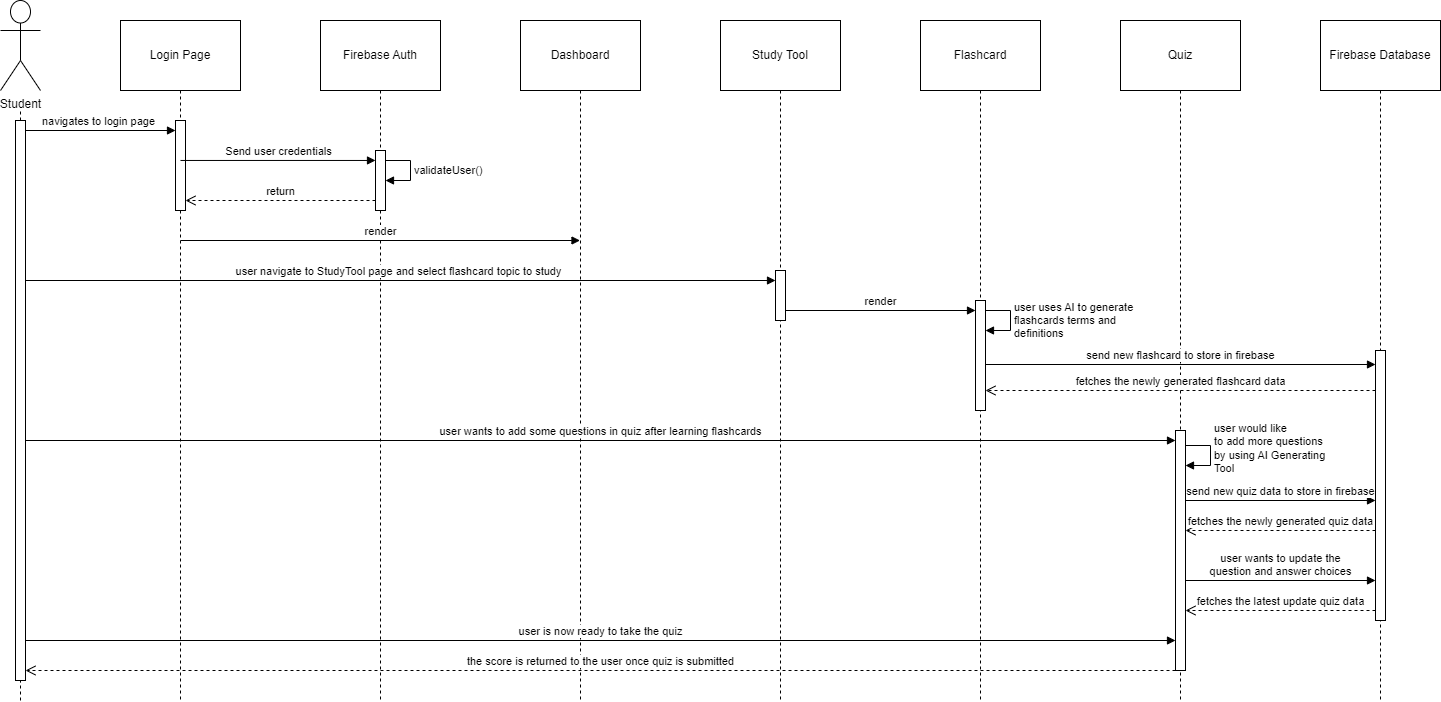

The diagram above was exported from draw.io. Its source (the exported page's mxGraphModel, read from the mxfile embedded in the PNG):
<mxGraphModel dx="1050" dy="534" grid="1" gridSize="10" guides="1" tooltips="1" connect="1" arrows="1" fold="1" page="1" pageScale="1" pageWidth="1100" pageHeight="850" background="none" math="0" shadow="0">
  <root>
    <mxCell id="0" />
    <mxCell id="1" parent="0" />
    <mxCell id="uv3LbVLFsR-6Mfd2ZYp9-1" value="Student" style="shape=umlActor;verticalLabelPosition=bottom;verticalAlign=top;html=1;" parent="1" vertex="1">
      <mxGeometry x="80" y="60" width="40" height="90" as="geometry" />
    </mxCell>
    <mxCell id="ORIBsGwlCwMnbm76G5rM-8" value="Login Page" style="shape=umlLifeline;perimeter=lifelinePerimeter;whiteSpace=wrap;html=1;container=1;dropTarget=0;collapsible=0;recursiveResize=0;outlineConnect=0;portConstraint=eastwest;newEdgeStyle={&quot;curved&quot;:0,&quot;rounded&quot;:0};size=70;" parent="1" vertex="1">
      <mxGeometry x="200" y="80" width="120" height="680" as="geometry" />
    </mxCell>
    <mxCell id="eAaXUzj0AsEsrcKm387--40" value="" style="html=1;points=[[0,0,0,0,5],[0,1,0,0,-5],[1,0,0,0,5],[1,1,0,0,-5]];perimeter=orthogonalPerimeter;outlineConnect=0;targetShapes=umlLifeline;portConstraint=eastwest;newEdgeStyle={&quot;curved&quot;:0,&quot;rounded&quot;:0};" vertex="1" parent="ORIBsGwlCwMnbm76G5rM-8">
      <mxGeometry x="55" y="100" width="10" height="90" as="geometry" />
    </mxCell>
    <mxCell id="ORIBsGwlCwMnbm76G5rM-9" value="Firebase Auth" style="shape=umlLifeline;perimeter=lifelinePerimeter;whiteSpace=wrap;html=1;container=1;dropTarget=0;collapsible=0;recursiveResize=0;outlineConnect=0;portConstraint=eastwest;newEdgeStyle={&quot;curved&quot;:0,&quot;rounded&quot;:0};size=70;" parent="1" vertex="1">
      <mxGeometry x="400" y="80" width="120" height="680" as="geometry" />
    </mxCell>
    <mxCell id="Zz6cyjE_9BOgYjBW8qWQ-2" value="" style="html=1;points=[[0,0,0,0,5],[0,1,0,0,-5],[1,0,0,0,5],[1,1,0,0,-5]];perimeter=orthogonalPerimeter;outlineConnect=0;targetShapes=umlLifeline;portConstraint=eastwest;newEdgeStyle={&quot;curved&quot;:0,&quot;rounded&quot;:0};" parent="ORIBsGwlCwMnbm76G5rM-9" vertex="1">
      <mxGeometry x="55" y="130" width="10" height="60" as="geometry" />
    </mxCell>
    <mxCell id="Zz6cyjE_9BOgYjBW8qWQ-11" value="validateUser()" style="html=1;align=left;spacingLeft=2;endArrow=block;rounded=0;edgeStyle=orthogonalEdgeStyle;curved=0;rounded=0;" parent="ORIBsGwlCwMnbm76G5rM-9" source="Zz6cyjE_9BOgYjBW8qWQ-2" target="Zz6cyjE_9BOgYjBW8qWQ-2" edge="1">
      <mxGeometry relative="1" as="geometry">
        <mxPoint x="70" y="140" as="sourcePoint" />
        <Array as="points">
          <mxPoint x="90" y="140" />
          <mxPoint x="90" y="160" />
        </Array>
        <mxPoint x="70" y="160" as="targetPoint" />
      </mxGeometry>
    </mxCell>
    <mxCell id="ORIBsGwlCwMnbm76G5rM-10" value="Study Tool" style="shape=umlLifeline;perimeter=lifelinePerimeter;whiteSpace=wrap;html=1;container=1;dropTarget=0;collapsible=0;recursiveResize=0;outlineConnect=0;portConstraint=eastwest;newEdgeStyle={&quot;curved&quot;:0,&quot;rounded&quot;:0};size=70;" parent="1" vertex="1">
      <mxGeometry x="800" y="80" width="120" height="680" as="geometry" />
    </mxCell>
    <mxCell id="eAaXUzj0AsEsrcKm387--43" value="" style="html=1;points=[[0,0,0,0,5],[0,1,0,0,-5],[1,0,0,0,5],[1,1,0,0,-5]];perimeter=orthogonalPerimeter;outlineConnect=0;targetShapes=umlLifeline;portConstraint=eastwest;newEdgeStyle={&quot;curved&quot;:0,&quot;rounded&quot;:0};" vertex="1" parent="ORIBsGwlCwMnbm76G5rM-10">
      <mxGeometry x="55" y="250" width="10" height="50" as="geometry" />
    </mxCell>
    <mxCell id="ORIBsGwlCwMnbm76G5rM-11" value="Flashcard" style="shape=umlLifeline;perimeter=lifelinePerimeter;whiteSpace=wrap;html=1;container=1;dropTarget=0;collapsible=0;recursiveResize=0;outlineConnect=0;portConstraint=eastwest;newEdgeStyle={&quot;curved&quot;:0,&quot;rounded&quot;:0};size=70;" parent="1" vertex="1">
      <mxGeometry x="1000" y="80" width="120" height="680" as="geometry" />
    </mxCell>
    <mxCell id="eAaXUzj0AsEsrcKm387--68" value="" style="html=1;points=[[0,0,0,0,5],[0,1,0,0,-5],[1,0,0,0,5],[1,1,0,0,-5]];perimeter=orthogonalPerimeter;outlineConnect=0;targetShapes=umlLifeline;portConstraint=eastwest;newEdgeStyle={&quot;curved&quot;:0,&quot;rounded&quot;:0};" vertex="1" parent="ORIBsGwlCwMnbm76G5rM-11">
      <mxGeometry x="55" y="280" width="10" height="110" as="geometry" />
    </mxCell>
    <mxCell id="eAaXUzj0AsEsrcKm387--69" value="user uses AI to generate&lt;br&gt;flashcards terms and&amp;nbsp;&lt;br&gt;definitions" style="html=1;align=left;spacingLeft=2;endArrow=block;rounded=0;edgeStyle=orthogonalEdgeStyle;curved=0;rounded=0;" edge="1" parent="ORIBsGwlCwMnbm76G5rM-11" source="eAaXUzj0AsEsrcKm387--68" target="eAaXUzj0AsEsrcKm387--68">
      <mxGeometry relative="1" as="geometry">
        <mxPoint x="80" y="290" as="sourcePoint" />
        <Array as="points">
          <mxPoint x="90" y="290" />
          <mxPoint x="90" y="310" />
        </Array>
        <mxPoint x="75" y="310" as="targetPoint" />
        <mxPoint as="offset" />
      </mxGeometry>
    </mxCell>
    <mxCell id="ORIBsGwlCwMnbm76G5rM-14" value="" style="endArrow=none;dashed=1;html=1;rounded=0;" parent="1" edge="1" source="eAaXUzj0AsEsrcKm387--25">
      <mxGeometry width="50" height="50" relative="1" as="geometry">
        <mxPoint x="100" y="550" as="sourcePoint" />
        <mxPoint x="100" y="170" as="targetPoint" />
      </mxGeometry>
    </mxCell>
    <mxCell id="ORIBsGwlCwMnbm76G5rM-15" value="navigates to login page" style="html=1;verticalAlign=bottom;endArrow=block;curved=0;rounded=0;" parent="1" target="eAaXUzj0AsEsrcKm387--40" edge="1">
      <mxGeometry x="0.0031" width="80" relative="1" as="geometry">
        <mxPoint x="100" y="190" as="sourcePoint" />
        <mxPoint x="250" y="190" as="targetPoint" />
        <mxPoint as="offset" />
      </mxGeometry>
    </mxCell>
    <mxCell id="ORIBsGwlCwMnbm76G5rM-18" value="Dashboard" style="shape=umlLifeline;perimeter=lifelinePerimeter;whiteSpace=wrap;html=1;container=1;dropTarget=0;collapsible=0;recursiveResize=0;outlineConnect=0;portConstraint=eastwest;newEdgeStyle={&quot;curved&quot;:0,&quot;rounded&quot;:0};size=70;" parent="1" vertex="1">
      <mxGeometry x="600" y="80" width="120" height="680" as="geometry" />
    </mxCell>
    <mxCell id="Zz6cyjE_9BOgYjBW8qWQ-12" value="return" style="html=1;verticalAlign=bottom;endArrow=open;dashed=1;endSize=8;curved=0;rounded=0;" parent="1" edge="1">
      <mxGeometry relative="1" as="geometry">
        <mxPoint x="455" y="260" as="sourcePoint" />
        <mxPoint x="265" y="260" as="targetPoint" />
      </mxGeometry>
    </mxCell>
    <mxCell id="Zz6cyjE_9BOgYjBW8qWQ-14" value="user navigate to StudyTool page and select flashcard topic to study" style="html=1;verticalAlign=bottom;startArrow=oval;startFill=1;endArrow=block;startSize=8;curved=0;rounded=0;" parent="1" target="eAaXUzj0AsEsrcKm387--43" edge="1">
      <mxGeometry x="0.0025" width="60" relative="1" as="geometry">
        <mxPoint x="100" y="340" as="sourcePoint" />
        <mxPoint x="850" y="340" as="targetPoint" />
        <mxPoint as="offset" />
      </mxGeometry>
    </mxCell>
    <mxCell id="eAaXUzj0AsEsrcKm387--15" value="Quiz" style="shape=umlLifeline;perimeter=lifelinePerimeter;whiteSpace=wrap;html=1;container=1;dropTarget=0;collapsible=0;recursiveResize=0;outlineConnect=0;portConstraint=eastwest;newEdgeStyle={&quot;curved&quot;:0,&quot;rounded&quot;:0};size=70;" vertex="1" parent="1">
      <mxGeometry x="1200" y="80" width="120" height="680" as="geometry" />
    </mxCell>
    <mxCell id="eAaXUzj0AsEsrcKm387--79" value="" style="html=1;points=[[0,0,0,0,5],[0,1,0,0,-5],[1,0,0,0,5],[1,1,0,0,-5]];perimeter=orthogonalPerimeter;outlineConnect=0;targetShapes=umlLifeline;portConstraint=eastwest;newEdgeStyle={&quot;curved&quot;:0,&quot;rounded&quot;:0};" vertex="1" parent="eAaXUzj0AsEsrcKm387--15">
      <mxGeometry x="55" y="410" width="10" height="240" as="geometry" />
    </mxCell>
    <mxCell id="eAaXUzj0AsEsrcKm387--81" value="user would like&lt;br&gt;to add more questions&lt;br&gt;by using AI Generating&lt;br&gt;Tool" style="html=1;align=left;spacingLeft=2;endArrow=block;rounded=0;edgeStyle=orthogonalEdgeStyle;curved=0;rounded=0;exitX=1;exitY=0;exitDx=0;exitDy=5;exitPerimeter=0;" edge="1" parent="eAaXUzj0AsEsrcKm387--15">
      <mxGeometry relative="1" as="geometry">
        <mxPoint x="65" y="410" as="sourcePoint" />
        <Array as="points">
          <mxPoint x="65" y="425" />
          <mxPoint x="90" y="425" />
          <mxPoint x="90" y="445" />
        </Array>
        <mxPoint x="65" y="445" as="targetPoint" />
      </mxGeometry>
    </mxCell>
    <mxCell id="eAaXUzj0AsEsrcKm387--26" value="" style="endArrow=none;dashed=1;html=1;rounded=0;" edge="1" parent="1" target="eAaXUzj0AsEsrcKm387--25">
      <mxGeometry width="50" height="50" relative="1" as="geometry">
        <mxPoint x="100" y="760" as="sourcePoint" />
        <mxPoint x="100" y="170" as="targetPoint" />
      </mxGeometry>
    </mxCell>
    <mxCell id="eAaXUzj0AsEsrcKm387--25" value="" style="html=1;points=[[0,0,0,0,5],[0,1,0,0,-5],[1,0,0,0,5],[1,1,0,0,-5]];perimeter=orthogonalPerimeter;outlineConnect=0;targetShapes=umlLifeline;portConstraint=eastwest;newEdgeStyle={&quot;curved&quot;:0,&quot;rounded&quot;:0};" vertex="1" parent="1">
      <mxGeometry x="95" y="180" width="10" height="560" as="geometry" />
    </mxCell>
    <mxCell id="eAaXUzj0AsEsrcKm387--41" value="Send user credentials" style="html=1;verticalAlign=bottom;endArrow=block;curved=0;rounded=0;exitX=0.5;exitY=0.444;exitDx=0;exitDy=0;exitPerimeter=0;" edge="1" parent="1" source="eAaXUzj0AsEsrcKm387--40" target="Zz6cyjE_9BOgYjBW8qWQ-2">
      <mxGeometry width="80" relative="1" as="geometry">
        <mxPoint x="270" y="220" as="sourcePoint" />
        <mxPoint x="450" y="220" as="targetPoint" />
      </mxGeometry>
    </mxCell>
    <mxCell id="eAaXUzj0AsEsrcKm387--42" value="render" style="html=1;verticalAlign=bottom;endArrow=block;curved=0;rounded=0;" edge="1" parent="1" target="ORIBsGwlCwMnbm76G5rM-18">
      <mxGeometry width="80" relative="1" as="geometry">
        <mxPoint x="260" y="300" as="sourcePoint" />
        <mxPoint x="340" y="300" as="targetPoint" />
      </mxGeometry>
    </mxCell>
    <mxCell id="eAaXUzj0AsEsrcKm387--52" value="Firebase Database" style="shape=umlLifeline;perimeter=lifelinePerimeter;whiteSpace=wrap;html=1;container=1;dropTarget=0;collapsible=0;recursiveResize=0;outlineConnect=0;portConstraint=eastwest;newEdgeStyle={&quot;curved&quot;:0,&quot;rounded&quot;:0};size=70;" vertex="1" parent="1">
      <mxGeometry x="1400" y="80" width="120" height="680" as="geometry" />
    </mxCell>
    <mxCell id="eAaXUzj0AsEsrcKm387--54" value="" style="html=1;points=[[0,0,0,0,5],[0,1,0,0,-5],[1,0,0,0,5],[1,1,0,0,-5]];perimeter=orthogonalPerimeter;outlineConnect=0;targetShapes=umlLifeline;portConstraint=eastwest;newEdgeStyle={&quot;curved&quot;:0,&quot;rounded&quot;:0};" vertex="1" parent="eAaXUzj0AsEsrcKm387--52">
      <mxGeometry x="55" y="330" width="10" height="270" as="geometry" />
    </mxCell>
    <mxCell id="eAaXUzj0AsEsrcKm387--67" value="render" style="html=1;verticalAlign=bottom;endArrow=block;curved=0;rounded=0;" edge="1" parent="1">
      <mxGeometry width="80" relative="1" as="geometry">
        <mxPoint x="865" y="370" as="sourcePoint" />
        <mxPoint x="1055" y="370" as="targetPoint" />
      </mxGeometry>
    </mxCell>
    <mxCell id="eAaXUzj0AsEsrcKm387--70" value="send new flashcard to store in firebase" style="html=1;verticalAlign=bottom;endArrow=block;curved=0;rounded=0;" edge="1" parent="1">
      <mxGeometry width="80" relative="1" as="geometry">
        <mxPoint x="1065" y="424" as="sourcePoint" />
        <mxPoint x="1455" y="424" as="targetPoint" />
      </mxGeometry>
    </mxCell>
    <mxCell id="eAaXUzj0AsEsrcKm387--71" value="fetches the newly generated flashcard data" style="html=1;verticalAlign=bottom;endArrow=open;dashed=1;endSize=8;curved=0;rounded=0;" edge="1" parent="1">
      <mxGeometry relative="1" as="geometry">
        <mxPoint x="1455" y="450" as="sourcePoint" />
        <mxPoint x="1065" y="450" as="targetPoint" />
        <mxPoint as="offset" />
      </mxGeometry>
    </mxCell>
    <mxCell id="eAaXUzj0AsEsrcKm387--74" value="user wants to add some questions in quiz after learning flashcards" style="html=1;verticalAlign=bottom;endArrow=block;curved=0;rounded=0;" edge="1" parent="1" target="eAaXUzj0AsEsrcKm387--79">
      <mxGeometry width="80" relative="1" as="geometry">
        <mxPoint x="105" y="500" as="sourcePoint" />
        <mxPoint x="1240" y="500" as="targetPoint" />
      </mxGeometry>
    </mxCell>
    <mxCell id="eAaXUzj0AsEsrcKm387--82" value="send new quiz data to store in firebase" style="html=1;verticalAlign=bottom;endArrow=block;curved=0;rounded=0;" edge="1" parent="1">
      <mxGeometry width="80" relative="1" as="geometry">
        <mxPoint x="1265" y="560" as="sourcePoint" />
        <mxPoint x="1455" y="560" as="targetPoint" />
      </mxGeometry>
    </mxCell>
    <mxCell id="eAaXUzj0AsEsrcKm387--83" value="fetches the newly generated quiz data" style="html=1;verticalAlign=bottom;endArrow=open;dashed=1;endSize=8;curved=0;rounded=0;" edge="1" parent="1" target="eAaXUzj0AsEsrcKm387--79">
      <mxGeometry relative="1" as="geometry">
        <mxPoint x="1455" y="590" as="sourcePoint" />
        <mxPoint x="1065" y="590" as="targetPoint" />
        <mxPoint as="offset" />
      </mxGeometry>
    </mxCell>
    <mxCell id="eAaXUzj0AsEsrcKm387--86" value="user wants to update the&lt;br&gt;question and answer choices" style="html=1;verticalAlign=bottom;endArrow=block;curved=0;rounded=0;" edge="1" parent="1">
      <mxGeometry width="80" relative="1" as="geometry">
        <mxPoint x="1265" y="640" as="sourcePoint" />
        <mxPoint x="1455" y="640" as="targetPoint" />
      </mxGeometry>
    </mxCell>
    <mxCell id="eAaXUzj0AsEsrcKm387--87" value="fetches the latest update quiz data" style="html=1;verticalAlign=bottom;endArrow=open;dashed=1;endSize=8;curved=0;rounded=0;" edge="1" parent="1">
      <mxGeometry relative="1" as="geometry">
        <mxPoint x="1455" y="670" as="sourcePoint" />
        <mxPoint x="1265" y="670" as="targetPoint" />
        <mxPoint as="offset" />
      </mxGeometry>
    </mxCell>
    <mxCell id="eAaXUzj0AsEsrcKm387--88" value="user is now ready to take the quiz" style="html=1;verticalAlign=bottom;endArrow=block;curved=0;rounded=0;" edge="1" parent="1">
      <mxGeometry width="80" relative="1" as="geometry">
        <mxPoint x="105" y="700" as="sourcePoint" />
        <mxPoint x="1255" y="700" as="targetPoint" />
      </mxGeometry>
    </mxCell>
    <mxCell id="eAaXUzj0AsEsrcKm387--89" value="the score is returned to the user once quiz is submitted" style="html=1;verticalAlign=bottom;endArrow=open;dashed=1;endSize=8;curved=0;rounded=0;" edge="1" parent="1">
      <mxGeometry relative="1" as="geometry">
        <mxPoint x="1255" y="730" as="sourcePoint" />
        <mxPoint x="105" y="730" as="targetPoint" />
      </mxGeometry>
    </mxCell>
  </root>
</mxGraphModel>